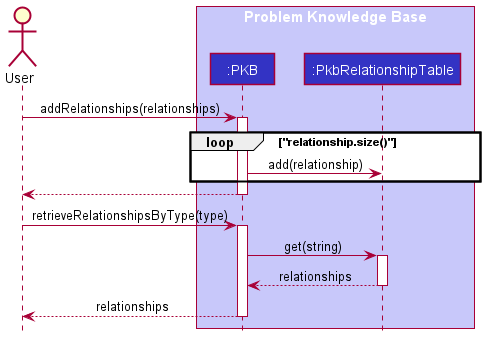

The diagram above was rendered by PlantUML. Its source (embedded in the PNG):
@startuml
!include style.puml

actor User as User

box "Problem Knowledge Base" PKB_COLOR_T1
participant ":PKB" as PKB PKB_COLOR
participant ":PkbRelationshipTable" as Table PKB_COLOR
end box

User-> PKB: addRelationships(relationships)
activate PKB

loop "relationship.size()"
    PKB -> Table: add(relationship)
end

PKB --> User
deactivate PKB

User -> PKB: retrieveRelationshipsByType(type)
activate PKB

PKB -> Table: get(string)
activate Table

Table --> PKB: relationships
deactivate Table

PKB --> User: relationships
deactivate PKB

@enduml